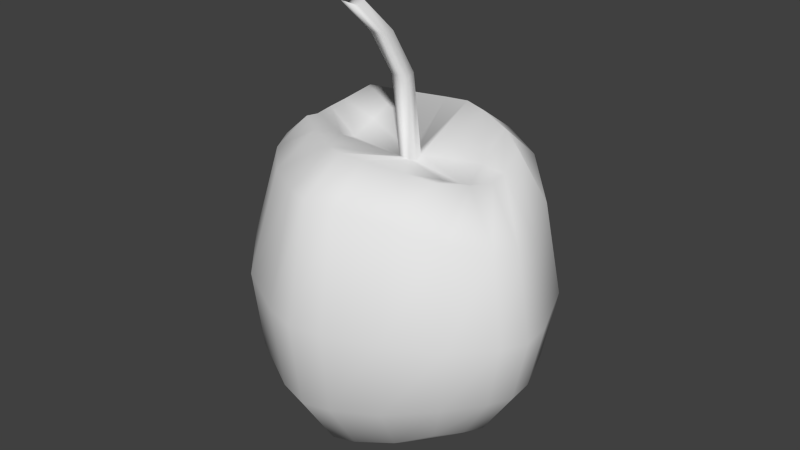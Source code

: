 # Source: apple.blend  (saved by Blender 2.70.0; exported with 4.5.12 LTS)
import bpy
from mathutils import Matrix  # noqa: F401  (used for matrix-valued properties, if any)

bpy.ops.wm.read_factory_settings(use_empty=True)
scene = bpy.context.scene
scene.name = 'Scene'

# ---- collections
col_collection_1 = bpy.data.collections.new('Collection 1'); scene.collection.children.link(col_collection_1)

# ---- materials (node trees are filled in below, after node groups)
mat_apple = bpy.data.materials.new('apple')
mat_apple.alpha_threshold = 0.0
mat_apple.use_transparent_shadow = False
mat_apple.roughness = 0.5
mat_apple.line_color = (0.0, 0.0, 0.0, 1.0)

# ---- material node trees

# ---- world
world_world = bpy.data.worlds.new('World'); scene.world = world_world
world_world.color = (0.05088, 0.05088, 0.05088)
world_world.use_sun_shadow = False
world_world.sun_shadow_jitter_overblur = 0.0
world_world.cycles.sampling_method = 'MANUAL'
world_world.cycles.sample_map_resolution = 256

# ---- meshes
me_cube_001 = bpy.data.meshes.new('Cube.001')
me_cube_001.from_pydata([(-1.125, -0.4104, -1.574), (-1.129, 0.6497, -1.582), (1.124, 0.4669, -1.758), (1.048, -0.722, -1.64), (-0.7454, -0.4164, 1.005), (-0.7837, 0.5276, 1.041), (1.091, 0.395, 0.8984), (0.9529, -0.619, 0.8866), (-1.397, -0.553, -0.3859), (-1.423, 0.8494, -0.3859), (1.493, 0.5989, -0.5259), (1.361, -0.9894, -0.4586), (0.2442, 0.7624, 1.051), (-0.01732, 1.04, -2.043), (0.08518, -0.8676, 1.008), (-0.00743, -0.969, -2.029), (0.05183, 1.575, -0.4602), (0.02326, -1.524, -0.462), (-1.337, 0.7926, -1.101), (1.364, 0.5584, -1.262), (1.257, -0.9074, -1.161), (-1.329, -0.5082, -1.098), (0.000339, 1.456, -1.383), (0.008228, -1.388, -1.378), (-1.136, -0.4477, 0.5921), (-1.206, 0.679, 0.6028), (1.355, 0.5008, 0.4099), (1.191, -0.8153, 0.4508), (0.1777, 1.267, 0.7145), (0.03964, -1.278, 0.6905), (-0.715, 0.8693, -1.821), (-0.4527, -0.6144, 0.9936), (-0.8577, 1.3, -0.4015), (-0.4518, 0.6245, 1.035), (-0.708, -0.7358, -1.811), (-0.8459, -1.15, -0.4041), (-0.8155, -1.056, -1.23), (-0.8257, 1.204, -1.234), (-0.6498, -0.9322, 0.66), (-0.6609, 1.034, 0.6822), (0.8155, 0.5763, 0.9731), (0.6694, -0.8435, -1.843), (0.8726, -1.299, -0.4363), (0.6827, 0.7912, -1.906), (0.6844, -0.7139, 0.934), (0.9277, 1.199, -0.4512), (0.825, 1.111, -1.301), (0.7991, -1.192, -1.26), (0.8991, 0.9596, 0.6141), (0.7695, -1.059, 0.6022), (-0.904, 0.07139, 0.9164), (-1.265, 0.1401, -1.709), (1.192, -0.1388, 0.7971), (1.233, -0.1902, -1.767), (-1.743, 0.1931, -0.4006), (1.778, -0.3423, -0.5075), (-0.01933, 0.04679, -2.391), (-1.627, 0.1846, -1.121), (1.622, -0.3066, -1.185), (-1.483, 0.1466, 0.5339), (1.59, -0.2711, 0.2836), (-0.5436, 0.01323, 0.7094), (-0.7548, 0.07903, -2.12), (0.7125, -0.03224, -2.148), (0.8724, -0.07326, 0.6369), (-0.8703, 0.243, 0.9523), (1.205, 0.07343, -1.783), (1.732, -0.002078, -0.5256), (1.578, 0.00588, -1.218), (1.551, 0.01237, 0.304), (-1.223, 0.3451, -1.671), (1.164, 0.06736, 0.8015), (-1.676, 0.4357, -0.3955), (-0.02018, 0.4421, -2.319), (0.198, 0.04516, 0.7391), (-1.563, 0.4085, -1.105), (-1.431, 0.3425, 0.5482), (-0.4968, 0.2417, 0.8372), (-0.7335, 0.3942, -2.057), (0.6925, 0.2953, -2.109), (0.8524, 0.1718, 0.7686), (-1.221, -0.07388, -1.671), (1.099, -0.3346, 0.8106), (-1.666, -0.06515, -0.3953), (-0.01609, -0.35, -2.318), (0.1804, -0.1084, 0.7348), (-1.562, -0.0546, -1.104), (-1.395, -0.05868, 0.5447), (-0.4939, -0.2195, 0.8222), (-0.7307, -0.2403, -2.057), (0.6883, -0.3499, -2.084), (0.7956, -0.3113, 0.7534), (-0.8508, -0.123, 0.918), (1.167, -0.4099, -1.726), (1.664, -0.6041, -0.49), (1.522, -0.5468, -1.165), (1.474, -0.4921, 0.3291), (0.304, 1.376, -1.357), (0.4486, 1.191, 0.6998), (0.4605, 0.7127, 1.027), (0.2468, -0.9377, -1.981), (0.3486, -1.469, -0.4518), (0.2378, 0.979, -2.007), (0.3091, -0.8244, 0.982), (0.3777, 1.487, -0.45), (0.3094, -1.342, -1.346), (0.3148, -1.219, 0.6734), (0.2578, -0.03273, 0.6937), (0.2497, 0.03076, -2.333), (0.2598, 0.03834, 0.7332), (0.2401, 0.408, -2.268), (0.2432, -0.1062, 0.7287), (0.2444, -0.3475, -2.261), (-0.2854, -1.321, -1.341), (-0.2036, -1.201, 0.69), (-0.2628, 1.007, -1.989), (-0.0971, -0.8074, 1.0), (-0.2729, 1.523, -0.4415), (0.01126, 0.7323, 1.043), (-0.2539, -0.9201, -1.977), (-0.2897, -1.446, -0.4437), (-0.2939, 1.409, -1.346), (-0.1137, 1.221, 0.7139), (-0.2789, 0.05472, -2.33), (0.1244, -0.02736, 0.6972), (-0.2712, 0.4341, -2.259), (0.1353, 0.04349, 0.737), (-0.2676, -0.3267, -2.259), (0.1233, -0.1013, 0.7327), (-0.0488, -0.5175, 2.218), (0.1611, -0.02269, 1.547), (0.1435, -0.1762, 1.542), (0.2208, -0.1006, 1.501), (0.2228, -0.02951, 1.541), (0.2062, -0.1741, 1.536), (0.08741, -0.09521, 1.505), (0.09832, -0.02436, 1.545), (0.08634, -0.1691, 1.54), (0.08702, -0.2172, 1.964), (0.06942, -0.3708, 1.96), (0.1468, -0.2951, 1.919), (0.1488, -0.2241, 1.959), (0.1321, -0.3686, 1.954), (0.01338, -0.2898, 1.922), (0.02428, -0.2189, 1.962), (0.01231, -0.3637, 1.958), (-0.0412, -0.4426, 2.258), (-0.0588, -0.5961, 2.254), (0.01855, -0.5205, 2.213), (0.02054, -0.4494, 2.252), (0.003905, -0.594, 2.248), (-0.1149, -0.5151, 2.216), (-0.1039, -0.4443, 2.256), (-0.1159, -0.589, 2.252)], [], [(75, 18, 1, 70), (46, 19, 2, 43), (95, 20, 3, 93), (36, 21, 0, 34), (79, 43, 2, 66), (77, 33, 5, 65), (76, 25, 9, 72), (48, 26, 10, 45), (96, 27, 11, 94), (38, 24, 8, 35), (121, 22, 13, 115), (105, 23, 15, 100), (125, 115, 13, 73), (109, 99, 12, 74), (122, 28, 16, 117), (106, 29, 17, 101), (72, 9, 18, 75), (45, 10, 19, 46), (94, 11, 20, 95), (35, 8, 21, 36), (117, 16, 22, 121), (101, 17, 23, 105), (65, 5, 25, 76), (40, 6, 26, 48), (82, 7, 27, 96), (31, 4, 24, 38), (118, 12, 28, 122), (103, 14, 29, 106), (113, 36, 34, 119), (126, 118, 33, 77), (114, 38, 35, 120), (18, 37, 30, 1), (70, 1, 30, 78), (25, 39, 32, 9), (120, 35, 36, 113), (9, 32, 37, 18), (116, 31, 38, 114), (5, 33, 39, 25), (97, 46, 43, 102), (110, 102, 43, 79), (98, 48, 45, 104), (20, 47, 41, 3), (71, 6, 40, 80), (27, 49, 42, 11), (104, 45, 46, 97), (11, 42, 47, 20), (99, 40, 48, 98), (7, 44, 49, 27), (86, 57, 51, 81), (68, 58, 53, 66), (90, 63, 53, 93), (88, 61, 50, 92), (87, 59, 54, 83), (69, 60, 55, 67), (127, 123, 56, 84), (74, 126, 136, 130), (83, 54, 57, 86), (67, 55, 58, 68), (92, 50, 59, 87), (71, 52, 60, 69), (128, 124, 61, 88), (81, 51, 62, 89), (112, 108, 63, 90), (82, 52, 64, 91), (57, 75, 70, 51), (63, 79, 66, 53), (61, 77, 65, 50), (59, 76, 72, 54), (123, 125, 73, 56), (128, 85, 131, 137), (54, 72, 75, 57), (50, 65, 76, 59), (124, 126, 77, 61), (51, 70, 78, 62), (108, 110, 79, 63), (52, 71, 80, 64), (19, 68, 66, 2), (26, 69, 67, 10), (10, 67, 68, 19), (6, 71, 69, 26), (58, 95, 93, 53), (60, 96, 94, 55), (55, 94, 95, 58), (52, 82, 96, 60), (21, 86, 81, 0), (41, 90, 93, 3), (31, 88, 92, 4), (24, 87, 83, 8), (119, 127, 84, 15), (103, 111, 85, 14), (8, 83, 86, 21), (4, 92, 87, 24), (116, 128, 88, 31), (0, 81, 89, 34), (100, 112, 90, 41), (7, 82, 91, 44), (47, 105, 100, 41), (80, 40, 99, 109), (49, 106, 101, 42), (42, 101, 105, 47), (44, 103, 106, 49), (22, 97, 102, 13), (73, 13, 102, 110), (28, 98, 104, 16), (16, 104, 97, 22), (12, 99, 98, 28), (91, 64, 107, 111), (84, 56, 108, 112), (64, 80, 109, 107), (56, 73, 110, 108), (44, 91, 111, 103), (15, 84, 112, 100), (37, 121, 115, 30), (78, 30, 115, 125), (39, 122, 117, 32), (32, 117, 121, 37), (33, 118, 122, 39), (23, 113, 119, 15), (74, 12, 118, 126), (29, 114, 120, 17), (17, 120, 113, 23), (14, 116, 114, 29), (89, 62, 123, 127), (124, 128, 137, 135), (62, 78, 125, 123), (126, 124, 135, 136), (34, 89, 127, 119), (14, 85, 128, 116), (130, 136, 144, 138), (137, 131, 139, 145), (135, 137, 145, 143), (136, 135, 143, 144), (107, 109, 133, 132), (111, 107, 132, 134), (85, 111, 134, 131), (109, 74, 130, 133), (138, 144, 152, 146), (145, 139, 147, 153), (143, 145, 153, 151), (144, 143, 151, 152), (132, 133, 141, 140), (134, 132, 140, 142), (131, 134, 142, 139), (133, 130, 138, 141), (150, 148, 129, 147), (148, 149, 146, 129), (147, 129, 151, 153), (129, 146, 152, 151), (140, 141, 149, 148), (142, 140, 148, 150), (139, 142, 150, 147), (141, 138, 146, 149)])
me_cube_001.polygons.foreach_set('use_smooth', [True] * 152)
_uv = me_cube_001.uv_layers.new(name='UVMap')
_uv.uv.foreach_set('vector', [0.5127, 0.5103, 0.55, 0.5506, 0.4967, 0.5931, 0.4604, 0.5745, 0.2479, 0.1494, 0.1519, 0.1293, 0.1819, 0.0697, 0.2537, 0.06778, 0.7482, 0.07973, 0.8022, 0.07271, 0.797, 0.1335, 0.7591, 0.1533, 0.5868, 0.0867, 0.4899, 0.09209, 0.506, 0.04075, 0.5757, 0.02136, 0.218, 0.02575, 0.2537, 0.06778, 0.1819, 0.0697, 0.1427, 0.05179, 0.0694, 0.709, 0.09702, 0.7546, 0.05423, 0.7608, 0.02745, 0.734, 0.6566, 0.4142, 0.6942, 0.4487, 0.6182, 0.5002, 0.5773, 0.4562, 0.1671, 0.3684, 0.09418, 0.3239, 0.1199, 0.2163, 0.2186, 0.2516, 0.2447, 0.527, 0.1925, 0.5227, 0.2062, 0.4253, 0.264, 0.4413, 0.5617, 0.3193, 0.4761, 0.301, 0.4774, 0.1758, 0.5802, 0.1848, 0.5958, 0.6943, 0.6002, 0.7263, 0.5037, 0.7452, 0.5026, 0.7174, 0.9244, 0.1233, 0.9567, 0.1443, 0.9105, 0.2193, 0.8843, 0.1996, 0.4271, 0.7045, 0.5026, 0.7174, 0.5037, 0.7452, 0.4255, 0.7319, 0.141, 0.6531, 0.2035, 0.724, 0.1825, 0.7388, 0.1346, 0.6566, 0.839, 0.5957, 0.8424, 0.632, 0.7218, 0.6297, 0.7197, 0.5892, 0.06902, 0.5445, 0.03479, 0.5524, 0.02495, 0.4363, 0.06427, 0.4284, 0.5773, 0.4562, 0.6182, 0.5002, 0.55, 0.5506, 0.5127, 0.5103, 0.2186, 0.2516, 0.1199, 0.2163, 0.1519, 0.1293, 0.2479, 0.1494, 0.7545, 0.02016, 0.8149, 0.01234, 0.8022, 0.07271, 0.7482, 0.07973, 0.5802, 0.1848, 0.4774, 0.1758, 0.4899, 0.09209, 0.5868, 0.0867, 0.6873, 0.6446, 0.6942, 0.6785, 0.6002, 0.7263, 0.5958, 0.6943, 0.9514, 0.0516, 0.9873, 0.07232, 0.9567, 0.1443, 0.9244, 0.1233, 0.9341, 0.4752, 0.9144, 0.4938, 0.8557, 0.4491, 0.8794, 0.4123, 0.1312, 0.3974, 0.09355, 0.3797, 0.09418, 0.3239, 0.1671, 0.3684, 0.21, 0.5954, 0.1757, 0.5848, 0.1925, 0.5227, 0.2447, 0.527, 0.545, 0.3664, 0.5012, 0.3611, 0.4761, 0.301, 0.5617, 0.3193, 0.9155, 0.595, 0.9194, 0.6238, 0.8424, 0.632, 0.839, 0.5957, 0.09106, 0.6025, 0.06344, 0.6103, 0.03479, 0.5524, 0.06902, 0.5445, 0.6588, 0.08584, 0.5868, 0.0867, 0.5757, 0.02136, 0.6347, 0.01234, 0.1276, 0.6589, 0.1549, 0.7451, 0.09702, 0.7546, 0.0694, 0.709, 0.6247, 0.3332, 0.5617, 0.3193, 0.5802, 0.1848, 0.6564, 0.1931, 0.55, 0.5506, 0.5811, 0.6275, 0.4998, 0.6579, 0.4967, 0.5931, 0.4604, 0.5745, 0.4967, 0.5931, 0.4998, 0.6579, 0.4361, 0.6468, 0.8557, 0.4491, 0.8407, 0.5248, 0.7292, 0.5125, 0.7602, 0.4313, 0.6564, 0.1931, 0.5802, 0.1848, 0.5868, 0.0867, 0.6588, 0.08584, 0.6182, 0.5002, 0.6639, 0.5765, 0.5811, 0.6275, 0.55, 0.5506, 0.5936, 0.3755, 0.545, 0.3664, 0.5617, 0.3193, 0.6247, 0.3332, 0.9144, 0.4938, 0.9132, 0.5364, 0.8407, 0.5248, 0.8557, 0.4491, 0.319, 0.1567, 0.2479, 0.1494, 0.2537, 0.06778, 0.3128, 0.06641, 0.2735, 0.01488, 0.3128, 0.06641, 0.2537, 0.06778, 0.218, 0.02575, 0.2244, 0.3906, 0.1671, 0.3684, 0.2186, 0.2516, 0.2924, 0.2668, 0.8022, 0.07271, 0.8669, 0.09231, 0.8388, 0.1662, 0.797, 0.1335, 0.2424, 0.6244, 0.2542, 0.6619, 0.2346, 0.694, 0.2147, 0.6427, 0.1925, 0.5227, 0.1297, 0.5329, 0.1327, 0.422, 0.2062, 0.4253, 0.2924, 0.2668, 0.2186, 0.2516, 0.2479, 0.1494, 0.319, 0.1567, 0.8149, 0.01234, 0.8873, 0.02427, 0.8669, 0.09231, 0.8022, 0.07271, 0.9285, 0.6482, 0.9478, 0.6867, 0.8853, 0.7093, 0.8562, 0.6621, 0.1757, 0.5848, 0.1398, 0.5921, 0.1297, 0.5329, 0.1925, 0.5227, 0.4284, 0.08775, 0.4011, 0.08537, 0.4457, 0.02386, 0.4684, 0.02846, 0.08506, 0.1127, 0.0541, 0.1048, 0.1177, 0.04383, 0.1427, 0.05179, 0.793, 0.2168, 0.7645, 0.2425, 0.7347, 0.1672, 0.7591, 0.1533, 0.7994, 0.9406, 0.8318, 0.9468, 0.822, 0.9877, 0.8016, 0.9824, 0.4187, 0.2906, 0.3924, 0.2881, 0.3794, 0.169, 0.4096, 0.1703, 0.03921, 0.2921, 0.01271, 0.279, 0.01516, 0.1819, 0.04824, 0.1925, 0.8807, 0.3008, 0.8505, 0.3342, 0.8243, 0.3185, 0.8565, 0.2844, 0.3302, 0.5669, 0.3248, 0.5686, 0.3185, 0.472, 0.3238, 0.4703, 0.4096, 0.1703, 0.3794, 0.169, 0.4011, 0.08537, 0.4284, 0.08775, 0.04824, 0.1925, 0.01516, 0.1819, 0.0541, 0.1048, 0.08506, 0.1127, 0.4666, 0.3496, 0.4442, 0.349, 0.3924, 0.2881, 0.4187, 0.2906, 0.2424, 0.6244, 0.2327, 0.6062, 0.2717, 0.5362, 0.2849, 0.5624, 0.8199, 0.8655, 0.8302, 0.8654, 0.8318, 0.9468, 0.7994, 0.9406, 0.423, 0.5532, 0.4381, 0.5626, 0.402, 0.6327, 0.3794, 0.6146, 0.8321, 0.2616, 0.8006, 0.2936, 0.7645, 0.2425, 0.793, 0.2168, 0.7925, 0.7466, 0.8142, 0.734, 0.8318, 0.775, 0.7982, 0.7843, 0.4904, 0.4939, 0.5127, 0.5103, 0.4604, 0.5745, 0.4381, 0.5626, 0.7645, 0.2425, 0.7419, 0.2654, 0.7166, 0.1896, 0.7347, 0.1672, 0.05077, 0.6817, 0.0694, 0.709, 0.02745, 0.734, 0.01324, 0.7185, 0.6372, 0.4002, 0.6566, 0.4142, 0.5773, 0.4562, 0.5544, 0.4379, 0.3868, 0.6888, 0.4271, 0.7045, 0.4255, 0.7319, 0.3837, 0.7163, 0.3297, 0.7391, 0.3239, 0.7379, 0.3239, 0.6416, 0.3297, 0.6428, 0.5544, 0.4379, 0.5773, 0.4562, 0.5127, 0.5103, 0.4904, 0.4939, 0.9478, 0.4661, 0.9341, 0.4752, 0.8794, 0.4123, 0.8965, 0.4002, 0.1222, 0.6503, 0.1276, 0.6589, 0.0694, 0.709, 0.05077, 0.6817, 0.4381, 0.5626, 0.4604, 0.5745, 0.4361, 0.6468, 0.402, 0.6327, 0.8006, 0.2936, 0.7737, 0.3176, 0.7419, 0.2654, 0.7645, 0.2425, 0.2327, 0.6062, 0.2424, 0.6244, 0.2147, 0.6427, 0.2024, 0.6111, 0.1519, 0.1293, 0.08506, 0.1127, 0.1427, 0.05179, 0.1819, 0.0697, 0.09418, 0.3239, 0.03921, 0.2921, 0.04824, 0.1925, 0.1199, 0.2163, 0.1199, 0.2163, 0.04824, 0.1925, 0.08506, 0.1127, 0.1519, 0.1293, 0.2542, 0.6619, 0.2424, 0.6244, 0.2849, 0.5624, 0.293, 0.6186, 0.7193, 0.09132, 0.7482, 0.07973, 0.7591, 0.1533, 0.7347, 0.1672, 0.2717, 0.5362, 0.2447, 0.527, 0.264, 0.4413, 0.293, 0.4563, 0.7227, 0.03206, 0.7545, 0.02016, 0.7482, 0.07973, 0.7193, 0.09132, 0.2327, 0.6062, 0.21, 0.5954, 0.2447, 0.527, 0.2717, 0.5362, 0.4899, 0.09209, 0.4284, 0.08775, 0.4684, 0.02846, 0.506, 0.04075, 0.8388, 0.1662, 0.793, 0.2168, 0.7591, 0.1533, 0.797, 0.1335, 0.7458, 0.9357, 0.7994, 0.9406, 0.8016, 0.9824, 0.765, 0.9701, 0.4761, 0.301, 0.4187, 0.2906, 0.4096, 0.1703, 0.4774, 0.1758, 0.932, 0.2377, 0.8807, 0.3008, 0.8565, 0.2844, 0.9105, 0.2193, 0.7267, 0.8439, 0.82, 0.851, 0.8192, 0.8586, 0.7197, 0.8713, 0.4774, 0.1758, 0.4096, 0.1703, 0.4284, 0.08775, 0.4899, 0.09209, 0.5012, 0.3611, 0.4666, 0.3496, 0.4187, 0.2906, 0.4761, 0.301, 0.7261, 0.8933, 0.8199, 0.8655, 0.7994, 0.9406, 0.7458, 0.9357, 0.9873, 0.3124, 0.9683, 0.3505, 0.9241, 0.3279, 0.9661, 0.2736, 0.8843, 0.1996, 0.8321, 0.2616, 0.793, 0.2168, 0.8388, 0.1662, 0.7568, 0.7651, 0.7925, 0.7466, 0.7982, 0.7843, 0.7428, 0.798, 0.8669, 0.09231, 0.9244, 0.1233, 0.8843, 0.1996, 0.8388, 0.1662, 0.2147, 0.6427, 0.2346, 0.694, 0.2035, 0.724, 0.141, 0.6531, 0.1297, 0.5329, 0.06902, 0.5445, 0.06427, 0.4284, 0.1327, 0.422, 0.8873, 0.02427, 0.9514, 0.0516, 0.9244, 0.1233, 0.8669, 0.09231, 0.1398, 0.5921, 0.09106, 0.6025, 0.06902, 0.5445, 0.1297, 0.5329, 0.354, 0.1591, 0.319, 0.1567, 0.3128, 0.06641, 0.3422, 0.06654, 0.3016, 0.01234, 0.3422, 0.06654, 0.3128, 0.06641, 0.2735, 0.01488, 0.2548, 0.3974, 0.2244, 0.3906, 0.2924, 0.2668, 0.3296, 0.2715, 0.3296, 0.2715, 0.2924, 0.2668, 0.319, 0.1567, 0.354, 0.1591, 0.9194, 0.6238, 0.9285, 0.6482, 0.8562, 0.6621, 0.8424, 0.632, 0.7982, 0.7843, 0.8318, 0.775, 0.8302, 0.8492, 0.82, 0.851, 0.8565, 0.2844, 0.8243, 0.3185, 0.8006, 0.2936, 0.8321, 0.2616, 0.2024, 0.6111, 0.2147, 0.6427, 0.141, 0.6531, 0.1366, 0.6441, 0.8243, 0.3185, 0.7954, 0.3427, 0.7737, 0.3176, 0.8006, 0.2936, 0.7428, 0.798, 0.7982, 0.7843, 0.82, 0.851, 0.7267, 0.8439, 0.9105, 0.2193, 0.8565, 0.2844, 0.8321, 0.2616, 0.8843, 0.1996, 0.5811, 0.6275, 0.5958, 0.6943, 0.5026, 0.7174, 0.4998, 0.6579, 0.4361, 0.6468, 0.4998, 0.6579, 0.5026, 0.7174, 0.4271, 0.7045, 0.8407, 0.5248, 0.839, 0.5957, 0.7197, 0.5892, 0.7292, 0.5125, 0.6639, 0.5765, 0.6873, 0.6446, 0.5958, 0.6943, 0.5811, 0.6275, 0.9132, 0.5364, 0.9155, 0.595, 0.839, 0.5957, 0.8407, 0.5248, 0.9567, 0.1443, 0.9811, 0.1684, 0.932, 0.2377, 0.9105, 0.2193, 0.1346, 0.6566, 0.1825, 0.7388, 0.1549, 0.7451, 0.1276, 0.6589, 0.653, 0.3392, 0.6247, 0.3332, 0.6564, 0.1931, 0.6912, 0.1987, 0.6912, 0.1987, 0.6564, 0.1931, 0.6588, 0.08584, 0.6912, 0.08883, 0.06344, 0.6103, 0.04709, 0.6219, 0.01271, 0.5684, 0.03479, 0.5524, 0.9241, 0.3279, 0.9002, 0.3572, 0.8505, 0.3342, 0.8807, 0.3008, 0.3361, 0.7423, 0.3297, 0.7391, 0.3297, 0.6428, 0.3361, 0.6461, 0.402, 0.6327, 0.4361, 0.6468, 0.4271, 0.7045, 0.3868, 0.6888, 0.8854, 0.7369, 0.8953, 0.734, 0.867, 0.816, 0.8572, 0.8189, 0.9661, 0.2736, 0.9241, 0.3279, 0.8807, 0.3008, 0.932, 0.2377, 0.7197, 0.8713, 0.8192, 0.8586, 0.8199, 0.8655, 0.7261, 0.8933, 0.3308, 0.7683, 0.3386, 0.7699, 0.3338, 0.819, 0.326, 0.8174, 0.3994, 0.862, 0.3923, 0.8621, 0.3869, 0.8144, 0.394, 0.8142, 0.3361, 0.6461, 0.3297, 0.6428, 0.3202, 0.5962, 0.3266, 0.5995, 0.8572, 0.8189, 0.867, 0.816, 0.8721, 0.8629, 0.8623, 0.8658, 0.3431, 0.5716, 0.3363, 0.5663, 0.3299, 0.4697, 0.3367, 0.475, 0.348, 0.5681, 0.3431, 0.5716, 0.3367, 0.475, 0.3417, 0.4716, 0.3239, 0.7379, 0.3185, 0.7374, 0.3185, 0.6411, 0.3239, 0.6416, 0.3363, 0.5663, 0.3302, 0.5669, 0.3238, 0.4703, 0.3299, 0.4697, 0.326, 0.8174, 0.3338, 0.819, 0.3386, 0.8645, 0.3308, 0.8629, 0.394, 0.8142, 0.3869, 0.8144, 0.3923, 0.7701, 0.3994, 0.7699, 0.8721, 0.8629, 0.8781, 0.8666, 0.8953, 0.9056, 0.8892, 0.9018, 0.8623, 0.8658, 0.8721, 0.8629, 0.8892, 0.9018, 0.8794, 0.9047, 0.3367, 0.475, 0.3299, 0.4697, 0.3363, 0.422, 0.3431, 0.4273, 0.3417, 0.4716, 0.3367, 0.475, 0.3431, 0.4273, 0.348, 0.4239, 0.3923, 0.8621, 0.3848, 0.8639, 0.3794, 0.8162, 0.3869, 0.8144, 0.3233, 0.767, 0.3308, 0.7683, 0.326, 0.8174, 0.3185, 0.8162, 0.4256, 0.7717, 0.4359, 0.7699, 0.4356, 0.7781, 0.4248, 0.7793, 0.6832, 0.8018, 0.6934, 0.8014, 0.6942, 0.8085, 0.6836, 0.8096, 0.4248, 0.7793, 0.4356, 0.7781, 0.4359, 0.7862, 0.4256, 0.7863, 0.6836, 0.8096, 0.6942, 0.8085, 0.6936, 0.8157, 0.6833, 0.8171, 0.684, 0.7703, 0.6942, 0.7699, 0.6934, 0.8014, 0.6832, 0.8018, 0.6792, 0.7751, 0.684, 0.7703, 0.6832, 0.8018, 0.6784, 0.8065, 0.3869, 0.8144, 0.3794, 0.8162, 0.3848, 0.7719, 0.3923, 0.7701, 0.3185, 0.8162, 0.326, 0.8174, 0.3308, 0.8629, 0.3233, 0.8616])
me_cube_001.materials.append(mat_apple)
me_cube_001.use_remesh_preserve_volume = False
me_cube_001.use_remesh_preserve_attributes = False
me_cube_001.use_mirror_vertex_groups = False
me_cube_001.update()

# ---- objects
ob_apple = bpy.data.objects.new('apple', me_cube_001)

# ---- transforms, parenting, visibility, modifiers, constraints
ob_apple.location = (0.0, 0.0, 0.0)
ob_apple.lineart.crease_threshold = 0.0

# ---- collection membership
col_collection_1.objects.link(ob_apple)

# ---- scene / render settings (as saved in the file)
scene.frame_start = 1; scene.frame_end = 250; scene.frame_set(1)
scene.render.engine = 'BLENDER_EEVEE_NEXT'
scene.render.resolution_percentage = 50
scene.render.dither_intensity = 0.0
scene.cycles.use_denoising = False
scene.cycles.samples = 10
scene.cycles.sampling_pattern = 'TABULATED_SOBOL'
scene.cycles.light_sampling_threshold = 0.0
scene.cycles.use_adaptive_sampling = False
scene.cycles.use_light_tree = False
scene.cycles.blur_glossy = 0.0
scene.cycles.volume_bounces = 1
scene.cycles.pixel_filter_type = 'GAUSSIAN'
scene.cycles.sample_clamp_indirect = 0.0
scene.view_settings.view_transform = 'Standard'
bpy.context.view_layer.update()

# ---- added for rendering (the .blend has no active camera and no usable light): camera, sun
cam_auto = bpy.data.cameras.new('AutoCamera')
cam_auto.lens = 50.0
cam_auto.sensor_width = 36.0
cam_auto.clip_end = 1000.0
ob_auto_camera = bpy.data.objects.new('AutoCamera', cam_auto)
scene.collection.objects.link(ob_auto_camera)
ob_auto_camera.location = (6.12784, -7.30676, 4.82191)
ob_auto_camera.rotation_euler = (1.09748, -7.21219e-08, 0.694738)
scene.camera = ob_auto_camera
light_auto_sun = bpy.data.lights.new('AutoSun', 'SUN')
light_auto_sun.energy = 3.0
light_auto_sun.angle = 0.0523599
ob_auto_sun = bpy.data.objects.new('AutoSun', light_auto_sun)
scene.collection.objects.link(ob_auto_sun)
ob_auto_sun.rotation_euler = (0.872665, 0.174533, 0.523599)
bpy.context.view_layer.update()
